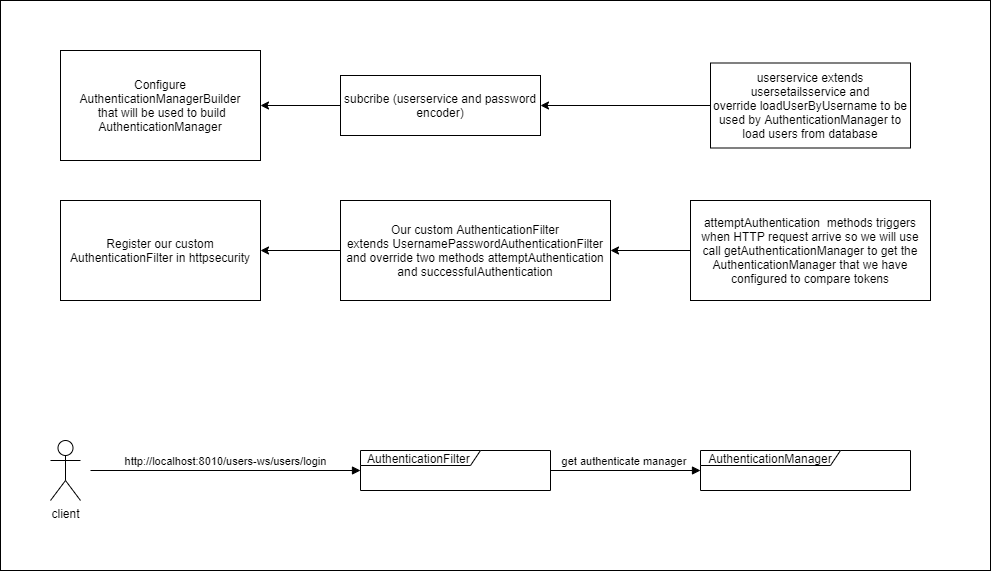

The diagram above was exported from draw.io. Its source (the exported page's mxGraphModel, read from the mxfile embedded in the PNG):
<mxGraphModel dx="1108" dy="482" grid="1" gridSize="10" guides="1" tooltips="1" connect="1" arrows="1" fold="1" page="1" pageScale="1" pageWidth="850" pageHeight="1100" math="0" shadow="0">
  <root>
    <mxCell id="0" />
    <mxCell id="1" parent="0" />
    <mxCell id="ARDzdlonAa_kSJO9Z4Lc-16" value="" style="rounded=0;whiteSpace=wrap;html=1;" parent="1" vertex="1">
      <mxGeometry x="20" y="40" width="990" height="570" as="geometry" />
    </mxCell>
    <mxCell id="ARDzdlonAa_kSJO9Z4Lc-1" value="Configure&lt;br&gt;AuthenticationManagerBuilder&lt;br&gt;&amp;nbsp;that will be used to build AuthenticationManager" style="rounded=0;whiteSpace=wrap;html=1;" parent="1" vertex="1">
      <mxGeometry x="80" y="90" width="200" height="110" as="geometry" />
    </mxCell>
    <mxCell id="ARDzdlonAa_kSJO9Z4Lc-4" value="" style="edgeStyle=orthogonalEdgeStyle;rounded=0;orthogonalLoop=1;jettySize=auto;html=1;" parent="1" source="ARDzdlonAa_kSJO9Z4Lc-2" target="ARDzdlonAa_kSJO9Z4Lc-1" edge="1">
      <mxGeometry relative="1" as="geometry" />
    </mxCell>
    <mxCell id="ARDzdlonAa_kSJO9Z4Lc-2" value="subcribe (userservice and password encoder)" style="rounded=0;whiteSpace=wrap;html=1;" parent="1" vertex="1">
      <mxGeometry x="360" y="115" width="200" height="60" as="geometry" />
    </mxCell>
    <mxCell id="ARDzdlonAa_kSJO9Z4Lc-10" value="" style="edgeStyle=orthogonalEdgeStyle;rounded=0;orthogonalLoop=1;jettySize=auto;html=1;" parent="1" source="ARDzdlonAa_kSJO9Z4Lc-5" target="ARDzdlonAa_kSJO9Z4Lc-2" edge="1">
      <mxGeometry relative="1" as="geometry" />
    </mxCell>
    <mxCell id="ARDzdlonAa_kSJO9Z4Lc-5" value="userservice extends usersetailsservice and override&amp;nbsp;loadUserByUsername to be used by AuthenticationManager to load users from database" style="rounded=0;whiteSpace=wrap;html=1;" parent="1" vertex="1">
      <mxGeometry x="730" y="102.5" width="200" height="85" as="geometry" />
    </mxCell>
    <mxCell id="ARDzdlonAa_kSJO9Z4Lc-7" value="Register our custom AuthenticationFilter in httpsecurity" style="rounded=0;whiteSpace=wrap;html=1;" parent="1" vertex="1">
      <mxGeometry x="80" y="240" width="200" height="100" as="geometry" />
    </mxCell>
    <mxCell id="ARDzdlonAa_kSJO9Z4Lc-11" value="" style="edgeStyle=orthogonalEdgeStyle;rounded=0;orthogonalLoop=1;jettySize=auto;html=1;" parent="1" source="ARDzdlonAa_kSJO9Z4Lc-8" target="ARDzdlonAa_kSJO9Z4Lc-7" edge="1">
      <mxGeometry relative="1" as="geometry" />
    </mxCell>
    <mxCell id="ARDzdlonAa_kSJO9Z4Lc-8" value="Our custom AuthenticationFilter extends&amp;nbsp;UsernamePasswordAuthenticationFilter and override two methods&amp;nbsp;attemptAuthentication and&amp;nbsp;successfulAuthentication" style="rounded=0;whiteSpace=wrap;html=1;" parent="1" vertex="1">
      <mxGeometry x="360" y="240" width="270" height="100" as="geometry" />
    </mxCell>
    <mxCell id="ARDzdlonAa_kSJO9Z4Lc-14" value="" style="edgeStyle=orthogonalEdgeStyle;rounded=0;orthogonalLoop=1;jettySize=auto;html=1;" parent="1" source="ARDzdlonAa_kSJO9Z4Lc-12" target="ARDzdlonAa_kSJO9Z4Lc-8" edge="1">
      <mxGeometry relative="1" as="geometry" />
    </mxCell>
    <mxCell id="ARDzdlonAa_kSJO9Z4Lc-12" value="&lt;span&gt;attemptAuthentication&amp;nbsp; methods triggers when HTTP request arrive&amp;nbsp;so we will use call&amp;nbsp;&lt;/span&gt;getAuthenticationManager to get the AuthenticationManager that we have configured to compare tokens" style="rounded=0;whiteSpace=wrap;html=1;" parent="1" vertex="1">
      <mxGeometry x="710" y="240" width="240" height="100" as="geometry" />
    </mxCell>
    <mxCell id="EwACkzGRawOf0GOcFyfn-1" value="client" style="shape=umlActor;verticalLabelPosition=bottom;verticalAlign=top;html=1;" vertex="1" parent="1">
      <mxGeometry x="70" y="480" width="30" height="60" as="geometry" />
    </mxCell>
    <mxCell id="EwACkzGRawOf0GOcFyfn-5" value="http://localhost:8010/users-ws/users/login" style="html=1;verticalAlign=bottom;endArrow=block;" edge="1" parent="1" target="EwACkzGRawOf0GOcFyfn-7">
      <mxGeometry width="80" relative="1" as="geometry">
        <mxPoint x="110" y="510" as="sourcePoint" />
        <mxPoint x="310" y="519.5" as="targetPoint" />
        <Array as="points" />
      </mxGeometry>
    </mxCell>
    <mxCell id="EwACkzGRawOf0GOcFyfn-7" value="AuthenticationFilter&amp;nbsp;" style="shape=umlFrame;whiteSpace=wrap;html=1;width=120;height=15;" vertex="1" parent="1">
      <mxGeometry x="380" y="490" width="190" height="40" as="geometry" />
    </mxCell>
    <mxCell id="EwACkzGRawOf0GOcFyfn-9" value="AuthenticationManager" style="shape=umlFrame;whiteSpace=wrap;html=1;width=140;height=15;" vertex="1" parent="1">
      <mxGeometry x="720" y="490" width="210" height="40" as="geometry" />
    </mxCell>
    <mxCell id="EwACkzGRawOf0GOcFyfn-12" value="get authenticate manager&amp;nbsp;" style="html=1;verticalAlign=bottom;endArrow=block;" edge="1" parent="1" source="EwACkzGRawOf0GOcFyfn-7" target="EwACkzGRawOf0GOcFyfn-9">
      <mxGeometry width="80" relative="1" as="geometry">
        <mxPoint x="590" y="511.5" as="sourcePoint" />
        <mxPoint x="670" y="511.5" as="targetPoint" />
      </mxGeometry>
    </mxCell>
  </root>
</mxGraphModel>